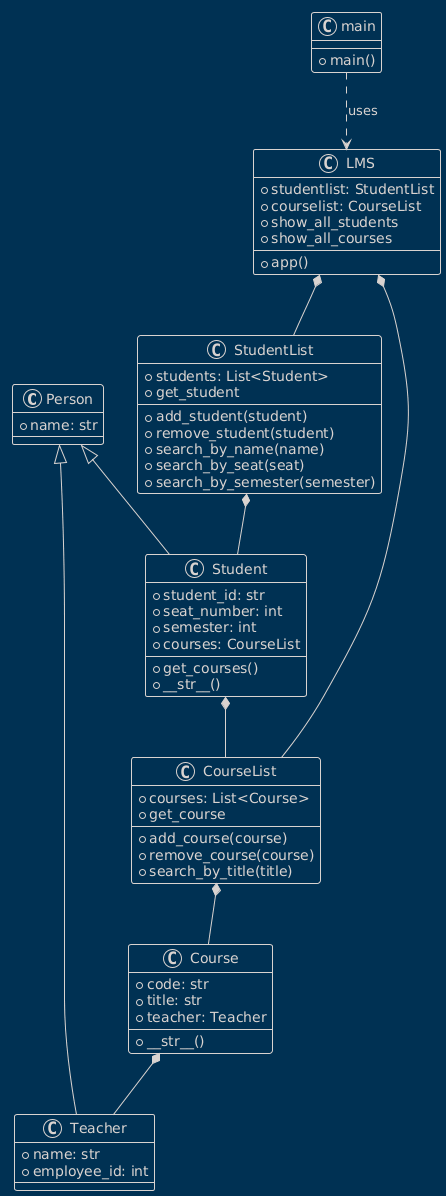

The diagram above was rendered by PlantUML. Its source (embedded in the PNG):
@startuml
!theme blueprint

class Person {
    +name: str
}

class Student {
    +student_id: str
    +seat_number: int
    +semester: int 
    +courses: CourseList
    +get_courses()
    +__str__()
}

class Teacher {
    +name: str
    +employee_id: int
}

class Course {
    +code: str
    +title: str
    +teacher: Teacher
    +__str__()
}

class CourseList {
    +courses: List<Course>
    +add_course(course)
    +remove_course(course)
    +search_by_title(title)
    +get_course
}

class StudentList {
    +students: List<Student>
    +add_student(student)
    +remove_student(student)
    +search_by_name(name)
    +search_by_seat(seat)
    +search_by_semester(semester)
    +get_student
}

class LMS {
    +studentlist: StudentList
    +courselist: CourseList
    +app()
    +show_all_students
    +show_all_courses
}

class main {
    +main()
}

Person <|-- Student
Person <|-- Teacher
Student  *--  CourseList
Course  *--  Teacher
CourseList  *--  Course
StudentList  *--  Student
LMS  *--  StudentList
LMS  *--  CourseList
main ..> LMS : uses
@enduml